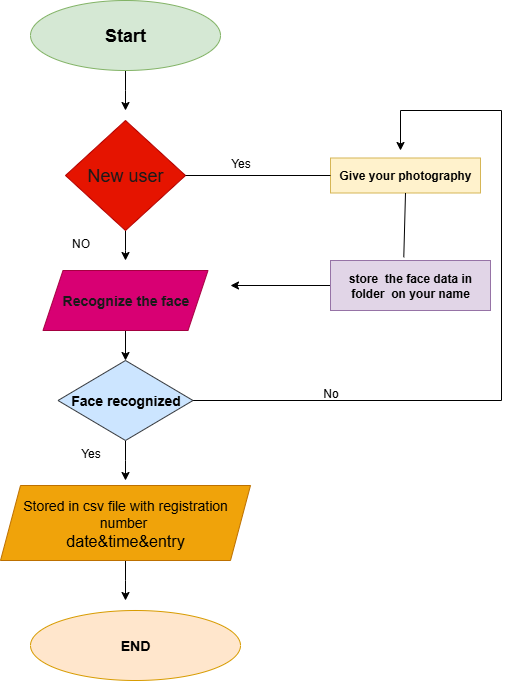

The diagram above was exported from draw.io. Its source (the exported page's mxGraphModel, read from the mxfile embedded in the PNG):
<mxGraphModel dx="1042" dy="561" grid="1" gridSize="10" guides="1" tooltips="1" connect="1" arrows="1" fold="1" page="1" pageScale="1" pageWidth="827" pageHeight="1169" math="0" shadow="0">
  <root>
    <mxCell id="0" />
    <mxCell id="1" parent="0" />
    <mxCell id="emYrEJ2TiM4hOb_C-94i-1" style="edgeStyle=orthogonalEdgeStyle;rounded=0;orthogonalLoop=1;jettySize=auto;html=1;" parent="1" source="emYrEJ2TiM4hOb_C-94i-2" edge="1">
      <mxGeometry relative="1" as="geometry">
        <mxPoint x="345" y="190" as="targetPoint" />
      </mxGeometry>
    </mxCell>
    <mxCell id="emYrEJ2TiM4hOb_C-94i-2" value="&lt;b&gt;&lt;font style=&quot;font-size: 18px;&quot;&gt;Start&lt;/font&gt;&lt;/b&gt;" style="ellipse;whiteSpace=wrap;html=1;fillColor=#d5e8d4;strokeColor=#82b366;" parent="1" vertex="1">
      <mxGeometry x="250" y="80" width="190" height="70" as="geometry" />
    </mxCell>
    <mxCell id="emYrEJ2TiM4hOb_C-94i-3" style="edgeStyle=orthogonalEdgeStyle;rounded=0;orthogonalLoop=1;jettySize=auto;html=1;" parent="1" source="emYrEJ2TiM4hOb_C-94i-4" edge="1">
      <mxGeometry relative="1" as="geometry">
        <mxPoint x="345" y="340" as="targetPoint" />
      </mxGeometry>
    </mxCell>
    <mxCell id="emYrEJ2TiM4hOb_C-94i-4" value="&lt;font style=&quot;font-size: 18px;&quot;&gt;New user&lt;/font&gt;" style="rhombus;whiteSpace=wrap;html=1;fillColor=#e51400;fontColor=#1A1A1A;strokeColor=#B20000;" parent="1" vertex="1">
      <mxGeometry x="285" y="200" width="120" height="110" as="geometry" />
    </mxCell>
    <mxCell id="emYrEJ2TiM4hOb_C-94i-5" style="edgeStyle=orthogonalEdgeStyle;rounded=0;orthogonalLoop=1;jettySize=auto;html=1;exitX=0.5;exitY=1;exitDx=0;exitDy=0;" parent="1" source="emYrEJ2TiM4hOb_C-94i-6" edge="1">
      <mxGeometry relative="1" as="geometry">
        <mxPoint x="345" y="440" as="targetPoint" />
      </mxGeometry>
    </mxCell>
    <mxCell id="emYrEJ2TiM4hOb_C-94i-6" value="&lt;b&gt;&lt;font style=&quot;font-size: 14px;&quot;&gt;Recognize the face&lt;/font&gt;&lt;/b&gt;" style="shape=parallelogram;perimeter=parallelogramPerimeter;whiteSpace=wrap;html=1;fixedSize=1;fillColor=#d80073;fontColor=#1A1A1A;strokeColor=#A50040;" parent="1" vertex="1">
      <mxGeometry x="262.5" y="350" width="165" height="60" as="geometry" />
    </mxCell>
    <mxCell id="emYrEJ2TiM4hOb_C-94i-7" style="edgeStyle=orthogonalEdgeStyle;rounded=0;orthogonalLoop=1;jettySize=auto;html=1;" parent="1" source="emYrEJ2TiM4hOb_C-94i-9" edge="1">
      <mxGeometry relative="1" as="geometry">
        <mxPoint x="620" y="230" as="targetPoint" />
        <Array as="points">
          <mxPoint x="721" y="480" />
          <mxPoint x="721" y="190" />
          <mxPoint x="620" y="190" />
        </Array>
      </mxGeometry>
    </mxCell>
    <mxCell id="emYrEJ2TiM4hOb_C-94i-8" style="edgeStyle=orthogonalEdgeStyle;rounded=0;orthogonalLoop=1;jettySize=auto;html=1;exitX=0.5;exitY=1;exitDx=0;exitDy=0;" parent="1" source="emYrEJ2TiM4hOb_C-94i-9" edge="1">
      <mxGeometry relative="1" as="geometry">
        <mxPoint x="345" y="560" as="targetPoint" />
      </mxGeometry>
    </mxCell>
    <mxCell id="emYrEJ2TiM4hOb_C-94i-9" value="&lt;b&gt;&lt;font style=&quot;font-size: 14px;&quot;&gt;Face recognized&lt;/font&gt;&lt;/b&gt;" style="rhombus;whiteSpace=wrap;html=1;fillColor=#cce5ff;strokeColor=#36393d;" parent="1" vertex="1">
      <mxGeometry x="277.5" y="440" width="135" height="80" as="geometry" />
    </mxCell>
    <mxCell id="emYrEJ2TiM4hOb_C-94i-10" style="edgeStyle=orthogonalEdgeStyle;rounded=0;orthogonalLoop=1;jettySize=auto;html=1;exitX=0.5;exitY=1;exitDx=0;exitDy=0;" parent="1" source="emYrEJ2TiM4hOb_C-94i-11" edge="1">
      <mxGeometry relative="1" as="geometry">
        <mxPoint x="345" y="680" as="targetPoint" />
      </mxGeometry>
    </mxCell>
    <mxCell id="emYrEJ2TiM4hOb_C-94i-11" value="&lt;font style=&quot;font-size: 14px;&quot;&gt;Stored in csv file with registration number&amp;nbsp;&lt;/font&gt;&lt;div&gt;&lt;font size=&quot;3&quot;&gt;date&amp;amp;time&amp;amp;entry&lt;/font&gt;&lt;/div&gt;" style="shape=parallelogram;perimeter=parallelogramPerimeter;whiteSpace=wrap;html=1;fixedSize=1;fillColor=#f0a30a;fontColor=#000000;strokeColor=#BD7000;" parent="1" vertex="1">
      <mxGeometry x="220" y="565" width="250" height="75" as="geometry" />
    </mxCell>
    <mxCell id="emYrEJ2TiM4hOb_C-94i-12" value="&lt;b&gt;&lt;font style=&quot;font-size: 14px;&quot;&gt;END&lt;/font&gt;&lt;/b&gt;" style="ellipse;whiteSpace=wrap;html=1;fillColor=#ffe6cc;strokeColor=#d79b00;" parent="1" vertex="1">
      <mxGeometry x="250" y="690" width="210" height="70" as="geometry" />
    </mxCell>
    <mxCell id="emYrEJ2TiM4hOb_C-94i-13" value="&lt;b&gt;Give your photography&lt;/b&gt;" style="rounded=0;whiteSpace=wrap;html=1;fillColor=#fff2cc;strokeColor=#d6b656;" parent="1" vertex="1">
      <mxGeometry x="550" y="237.5" width="150" height="35" as="geometry" />
    </mxCell>
    <mxCell id="emYrEJ2TiM4hOb_C-94i-14" style="edgeStyle=orthogonalEdgeStyle;rounded=0;orthogonalLoop=1;jettySize=auto;html=1;" parent="1" source="emYrEJ2TiM4hOb_C-94i-15" edge="1">
      <mxGeometry relative="1" as="geometry">
        <mxPoint x="450" y="365" as="targetPoint" />
      </mxGeometry>
    </mxCell>
    <mxCell id="emYrEJ2TiM4hOb_C-94i-15" value="&lt;b&gt;store&amp;nbsp; the face data in folder&amp;nbsp; on your name&lt;/b&gt;" style="rounded=0;whiteSpace=wrap;html=1;fillColor=#e1d5e7;strokeColor=#9673a6;" parent="1" vertex="1">
      <mxGeometry x="550" y="340" width="160" height="50" as="geometry" />
    </mxCell>
    <mxCell id="emYrEJ2TiM4hOb_C-94i-16" value="" style="endArrow=none;html=1;rounded=0;entryX=0;entryY=0.5;entryDx=0;entryDy=0;exitX=1;exitY=0.5;exitDx=0;exitDy=0;" parent="1" source="emYrEJ2TiM4hOb_C-94i-4" target="emYrEJ2TiM4hOb_C-94i-13" edge="1">
      <mxGeometry width="50" height="50" relative="1" as="geometry">
        <mxPoint x="410" y="255" as="sourcePoint" />
        <mxPoint x="520" y="237.5" as="targetPoint" />
      </mxGeometry>
    </mxCell>
    <mxCell id="emYrEJ2TiM4hOb_C-94i-17" value="" style="endArrow=none;html=1;rounded=0;exitX=0.458;exitY=-0.064;exitDx=0;exitDy=0;entryX=0.5;entryY=1;entryDx=0;entryDy=0;exitPerimeter=0;" parent="1" source="emYrEJ2TiM4hOb_C-94i-15" target="emYrEJ2TiM4hOb_C-94i-13" edge="1">
      <mxGeometry width="50" height="50" relative="1" as="geometry">
        <mxPoint x="630" y="330" as="sourcePoint" />
        <mxPoint x="630" y="280" as="targetPoint" />
      </mxGeometry>
    </mxCell>
    <mxCell id="emYrEJ2TiM4hOb_C-94i-18" value="No" style="text;html=1;align=center;verticalAlign=middle;resizable=0;points=[];autosize=1;strokeColor=none;fillColor=none;" parent="1" vertex="1">
      <mxGeometry x="530" y="458" width="40" height="30" as="geometry" />
    </mxCell>
    <mxCell id="emYrEJ2TiM4hOb_C-94i-19" value="Yes" style="text;html=1;align=center;verticalAlign=middle;resizable=0;points=[];autosize=1;strokeColor=none;fillColor=none;" parent="1" vertex="1">
      <mxGeometry x="440" y="228" width="40" height="30" as="geometry" />
    </mxCell>
    <mxCell id="emYrEJ2TiM4hOb_C-94i-20" value="NO" style="text;html=1;align=center;verticalAlign=middle;resizable=0;points=[];autosize=1;strokeColor=none;fillColor=none;" parent="1" vertex="1">
      <mxGeometry x="280" y="308" width="40" height="30" as="geometry" />
    </mxCell>
    <mxCell id="emYrEJ2TiM4hOb_C-94i-21" value="Yes" style="text;html=1;align=center;verticalAlign=middle;resizable=0;points=[];autosize=1;strokeColor=none;fillColor=none;" parent="1" vertex="1">
      <mxGeometry x="290" y="518" width="40" height="30" as="geometry" />
    </mxCell>
  </root>
</mxGraphModel>